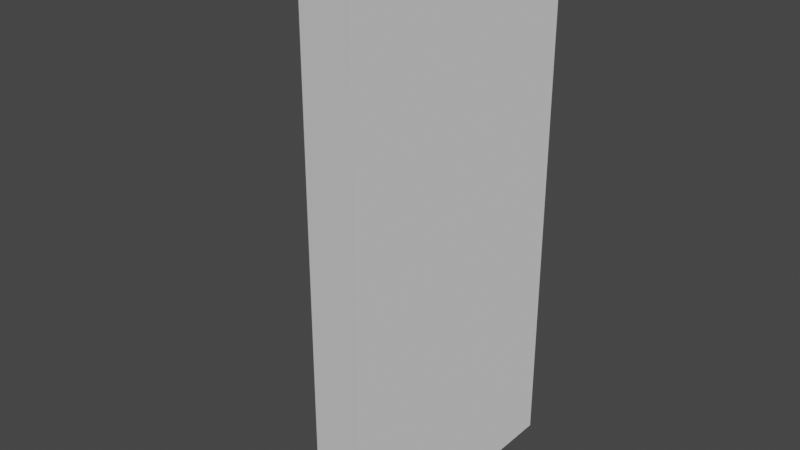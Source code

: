 # Source: cut_wood.blend  (saved by Blender 3.4.6; exported with 4.5.12 LTS)
import bpy
from mathutils import Matrix  # noqa: F401  (used for matrix-valued properties, if any)

bpy.ops.wm.read_factory_settings(use_empty=True)
scene = bpy.context.scene
scene.name = 'Scene'

# ---- collections
col_collection = bpy.data.collections.new('Collection'); scene.collection.children.link(col_collection)

# ---- world
world_world = bpy.data.worlds.new('World'); scene.world = world_world
world_world.use_nodes = True; world_world.node_tree.nodes.clear()
_N = world_world.node_tree.nodes; _L = world_world.node_tree.links
n0 = _N.new('ShaderNodeOutputWorld'); n0.name = 'World Output'; n0.location = (300, 300)
n1 = _N.new('ShaderNodeBackground'); n1.name = 'Background'; n1.location = (10, 300)
n1.inputs[0].default_value = (0.05088, 0.05088, 0.05088, 1.0)
_L.new(n1.outputs[0], n0.inputs[0])
n0.is_active_output = True
world_world.color = (0.05088, 0.05088, 0.05088)
world_world.use_sun_shadow = False
world_world.sun_shadow_jitter_overblur = 0.0

# ---- meshes
me_cylinder = bpy.data.meshes.new('Cylinder')
me_cylinder.from_pydata([(0.0, 0.25, -0.5), (0.0, 0.25, 0.5), (0.0, -0.25, -0.5), (0.0, -0.25, 0.5), (-0.125, -0.2165, -0.5), (-0.125, -0.2165, 0.5), (-0.2165, -0.125, -0.5), (-0.2165, -0.125, 0.5), (-0.25, 0.0, -0.5), (-0.25, 0.0, 0.5), (-0.2165, 0.125, -0.5), (-0.2165, 0.125, 0.5), (-0.125, 0.2165, -0.5), (-0.125, 0.2165, 0.5)], [], [(2, 3, 5, 4), (4, 5, 7, 6), (6, 7, 9, 8), (8, 9, 11, 10), (10, 11, 13, 12), (12, 13, 1, 0), (5, 3, 1, 13, 11, 9, 7), (2, 4, 6, 8, 10, 12, 0), (0, 1, 3, 2)])
_uv = me_cylinder.uv_layers.new(name='UVMap')
_uv.uv.foreach_set('vector', [0.786, 0.0, 0.786, 0.428, 0.7306, 0.428, 0.7306, 0.0, 0.7306, 0.0, 0.7306, 0.428, 0.6347, 0.428, 0.6347, 0.0, 0.6347, 0.0, 0.6347, 0.428, 0.5239, 0.428, 0.5239, 0.0, 0.5239, 0.0, 0.5239, 0.428, 0.428, 0.428, 0.428, 0.0, 0.214, 0.428, 0.214, 0.856, 0.107, 0.856, 0.107, 0.428, 0.107, 0.428, 0.107, 0.856, 0.0, 0.856, 5.96e-08, 0.428, 0.893, 0.02867, 1.0, 0.0, 1.0, 0.428, 0.893, 0.3993, 0.8147, 0.321, 0.786, 0.214, 0.8147, 0.107, 0.428, 0.856, 0.321, 0.8273, 0.2427, 0.749, 0.214, 0.642, 0.2427, 0.535, 0.321, 0.4567, 0.428, 0.428, 0.428, 0.0, 0.428, 0.428, 0.0, 0.428, 0.0, 0.0])
me_cylinder.update()

# ---- objects
ob_cylinder = bpy.data.objects.new('Cylinder', me_cylinder)

# ---- transforms, parenting, visibility, modifiers, constraints
ob_cylinder.location = (0.0, 0.0, 0.0)

# ---- collection membership
col_collection.objects.link(ob_cylinder)

# ---- scene / render settings (as saved in the file)
scene.frame_start = 1; scene.frame_end = 250; scene.frame_set(1)
scene.render.engine = 'BLENDER_EEVEE_NEXT'
scene.cycles.sampling_pattern = 'TABULATED_SOBOL'
scene.cycles.use_light_tree = False
scene.view_settings.view_transform = 'Filmic'
bpy.context.view_layer.update()

# ---- added for rendering (the .blend has no active camera and no usable light): camera, sun
cam_auto = bpy.data.cameras.new('AutoCamera')
cam_auto.lens = 50.0
cam_auto.sensor_width = 36.0
cam_auto.clip_end = 1000.0
ob_auto_camera = bpy.data.objects.new('AutoCamera', cam_auto)
scene.collection.objects.link(ob_auto_camera)
ob_auto_camera.location = (0.934978, -1.27197, 0.847982)
ob_auto_camera.rotation_euler = (1.09748, -7.21219e-08, 0.694738)
scene.camera = ob_auto_camera
light_auto_sun = bpy.data.lights.new('AutoSun', 'SUN')
light_auto_sun.energy = 3.0
light_auto_sun.angle = 0.0523599
ob_auto_sun = bpy.data.objects.new('AutoSun', light_auto_sun)
scene.collection.objects.link(ob_auto_sun)
ob_auto_sun.rotation_euler = (0.872665, 0.174533, 0.523599)
bpy.context.view_layer.update()
